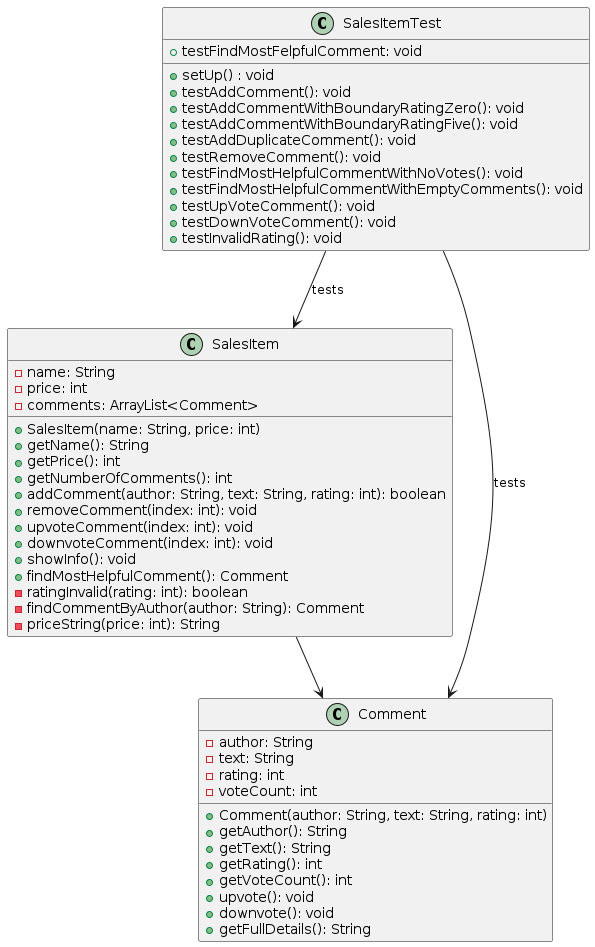

The diagram above was rendered by PlantUML. Its source (embedded in the PNG):
@startuml SalesItem

class SalesItem {
  - name: String
  - price: int
  - comments: ArrayList<Comment>

  + SalesItem(name: String, price: int)
  + getName(): String
  + getPrice(): int
  + getNumberOfComments(): int
  + addComment(author: String, text: String, rating: int): boolean
  + removeComment(index: int): void
  + upvoteComment(index: int): void
  + downvoteComment(index: int): void
  + showInfo(): void
  + findMostHelpfulComment(): Comment
  - ratingInvalid(rating: int): boolean
  - findCommentByAuthor(author: String): Comment
  - priceString(price: int): String
}

class Comment {
  - author: String
  - text: String
  - rating: int
  - voteCount: int

  + Comment(author: String, text: String, rating: int)
  + getAuthor(): String
  + getText(): String
  + getRating(): int
  + getVoteCount(): int
  + upvote(): void
  + downvote(): void
  + getFullDetails(): String
}

class SalesItemTest {
  + setUp() : void
  + testAddComment(): void
  + testAddCommentWithBoundaryRatingZero(): void
  + testAddCommentWithBoundaryRatingFive(): void 
  + testAddDuplicateComment(): void
  + testRemoveComment(): void
  + testFindMostFelpfulComment: void
  + testFindMostHelpfulCommentWithNoVotes(): void
  + testFindMostHelpfulCommentWithEmptyComments(): void
  + testUpVoteComment(): void 
  + testDownVoteComment(): void
  + testInvalidRating(): void
}

SalesItem --> Comment
SalesItemTest --> SalesItem : tests
SalesItemTest --> Comment : tests

@enduml